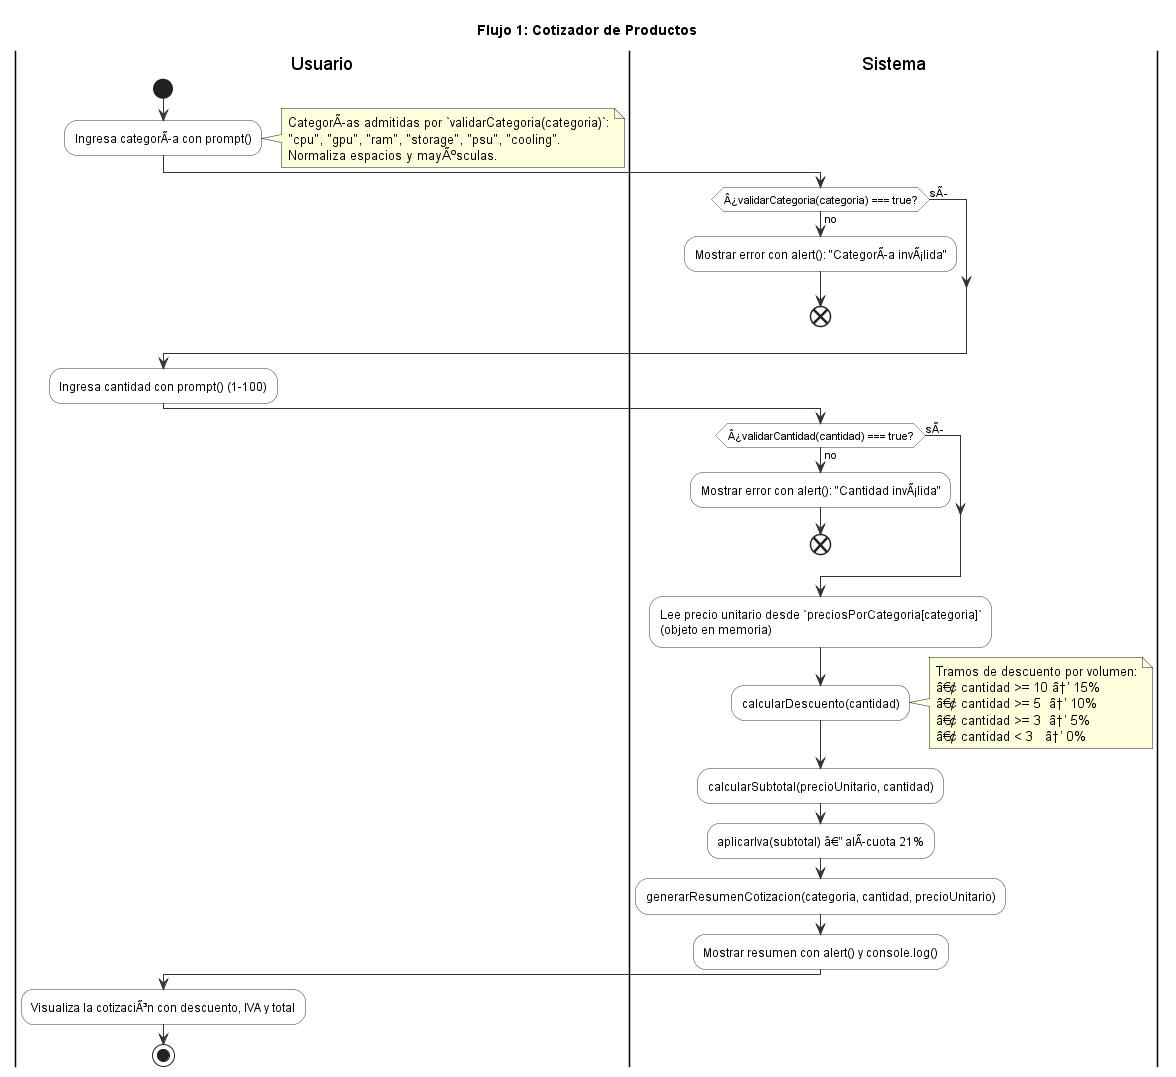

The diagram above was rendered by PlantUML. Its source (embedded in the PNG):
@startuml flujo-1-cotizador
title Flujo 1: Cotizador de Productos
skinparam ActivityBackgroundColor #FFFFFF
skinparam ActivityBorderColor #333333
skinparam ArrowColor #333333

|Usuario|
start
:Ingresa categorÃa con prompt();
note right
  CategorÃas admitidas por `validarCategoria(categoria)`:
  "cpu", "gpu", "ram", "storage", "psu", "cooling".
  Normaliza espacios y mayÃºsculas.
end note

|Sistema|
if (Â¿validarCategoria(categoria) === true?) then (sÃ)
else (no)
  :Mostrar error con alert(): "CategorÃa invÃ¡lida";
  end
endif

|Usuario|
:Ingresa cantidad con prompt() (1-100);

|Sistema|
if (Â¿validarCantidad(cantidad) === true?) then (sÃ)
else (no)
  :Mostrar error con alert(): "Cantidad invÃ¡lida";
  end
endif

:Lee precio unitario desde `preciosPorCategoria[categoria]`
(objeto en memoria);
:calcularDescuento(cantidad);
note right
  Tramos de descuento por volumen:
  â€¢ cantidad >= 10 â†’ 15%
  â€¢ cantidad >= 5  â†’ 10%
  â€¢ cantidad >= 3  â†’ 5%
  â€¢ cantidad < 3   â†’ 0%
end note
:calcularSubtotal(precioUnitario, cantidad);
:aplicarIva(subtotal) â€” alÃcuota 21%;
:generarResumenCotizacion(categoria, cantidad, precioUnitario);
:Mostrar resumen con alert() y console.log();

|Usuario|
:Visualiza la cotizaciÃ³n con descuento, IVA y total;
stop
@enduml